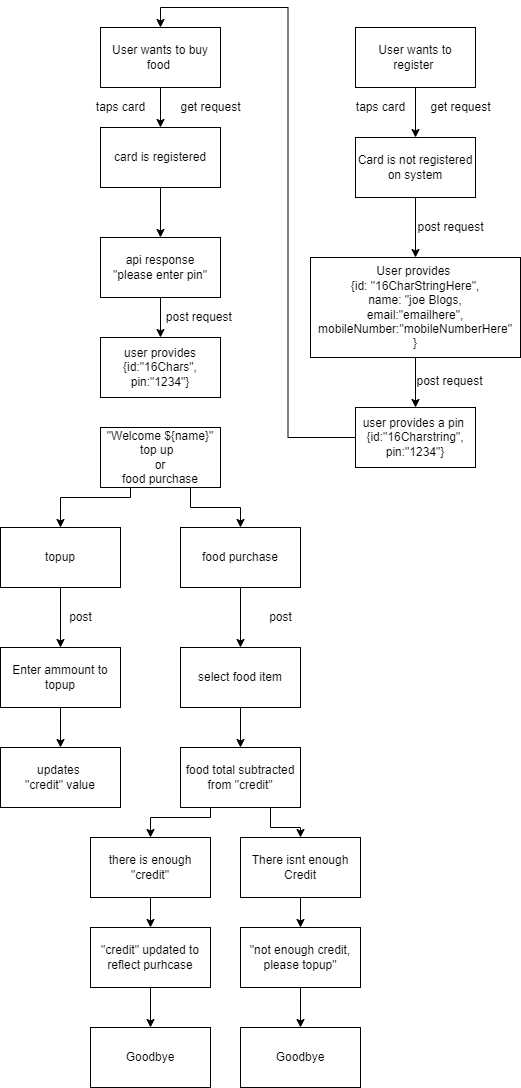

The diagram above was exported from draw.io. Its source (the exported page's mxGraphModel, read from the mxfile embedded in the PNG):
<mxGraphModel dx="1662" dy="762" grid="1" gridSize="10" guides="1" tooltips="1" connect="1" arrows="1" fold="1" page="1" pageScale="1" pageWidth="827" pageHeight="1169" math="0" shadow="0">
  <root>
    <mxCell id="0" />
    <mxCell id="1" parent="0" />
    <mxCell id="Z4S8VdbL731HMC8dDhHq-9" value="" style="edgeStyle=orthogonalEdgeStyle;rounded=0;orthogonalLoop=1;jettySize=auto;html=1;" edge="1" parent="1" source="Z4S8VdbL731HMC8dDhHq-1" target="Z4S8VdbL731HMC8dDhHq-2">
      <mxGeometry relative="1" as="geometry" />
    </mxCell>
    <mxCell id="Z4S8VdbL731HMC8dDhHq-1" value="User wants to register&amp;nbsp;" style="rounded=0;whiteSpace=wrap;html=1;" vertex="1" parent="1">
      <mxGeometry x="355" y="70" width="120" height="60" as="geometry" />
    </mxCell>
    <mxCell id="Z4S8VdbL731HMC8dDhHq-4" value="" style="edgeStyle=orthogonalEdgeStyle;rounded=0;orthogonalLoop=1;jettySize=auto;html=1;" edge="1" parent="1" source="Z4S8VdbL731HMC8dDhHq-2" target="Z4S8VdbL731HMC8dDhHq-3">
      <mxGeometry relative="1" as="geometry" />
    </mxCell>
    <mxCell id="Z4S8VdbL731HMC8dDhHq-2" value="Card is not registered on system" style="whiteSpace=wrap;html=1;" vertex="1" parent="1">
      <mxGeometry x="355" y="180" width="120" height="60" as="geometry" />
    </mxCell>
    <mxCell id="Z4S8VdbL731HMC8dDhHq-7" value="" style="edgeStyle=orthogonalEdgeStyle;rounded=0;orthogonalLoop=1;jettySize=auto;html=1;" edge="1" parent="1" source="Z4S8VdbL731HMC8dDhHq-3" target="Z4S8VdbL731HMC8dDhHq-6">
      <mxGeometry relative="1" as="geometry" />
    </mxCell>
    <mxCell id="Z4S8VdbL731HMC8dDhHq-3" value="User provides&amp;nbsp;&lt;br&gt;{id: &quot;16CharStringHere&quot;,&lt;br&gt;name: &quot;joe Blogs,&lt;br&gt;email:&quot;emailhere&quot;,&lt;br&gt;mobileNumber:&quot;mobileNumberHere&quot;&lt;br&gt;}" style="whiteSpace=wrap;html=1;" vertex="1" parent="1">
      <mxGeometry x="310" y="300" width="210" height="100" as="geometry" />
    </mxCell>
    <mxCell id="Z4S8VdbL731HMC8dDhHq-5" value="post request" style="text;html=1;align=center;verticalAlign=middle;resizable=0;points=[];autosize=1;strokeColor=none;fillColor=none;" vertex="1" parent="1">
      <mxGeometry x="410" y="260" width="80" height="20" as="geometry" />
    </mxCell>
    <mxCell id="Z4S8VdbL731HMC8dDhHq-51" style="edgeStyle=orthogonalEdgeStyle;rounded=0;orthogonalLoop=1;jettySize=auto;html=1;entryX=0.5;entryY=0;entryDx=0;entryDy=0;" edge="1" parent="1" source="Z4S8VdbL731HMC8dDhHq-6" target="Z4S8VdbL731HMC8dDhHq-11">
      <mxGeometry relative="1" as="geometry" />
    </mxCell>
    <mxCell id="Z4S8VdbL731HMC8dDhHq-6" value="user provides a pin&amp;nbsp;&lt;br&gt;{id:&quot;16Charstring&quot;,&lt;br&gt;pin:&quot;1234&quot;}" style="whiteSpace=wrap;html=1;" vertex="1" parent="1">
      <mxGeometry x="355" y="450" width="120" height="60" as="geometry" />
    </mxCell>
    <mxCell id="Z4S8VdbL731HMC8dDhHq-8" value="post request" style="text;html=1;align=center;verticalAlign=middle;resizable=0;points=[];autosize=1;strokeColor=none;fillColor=none;" vertex="1" parent="1">
      <mxGeometry x="409" y="414" width="80" height="20" as="geometry" />
    </mxCell>
    <mxCell id="Z4S8VdbL731HMC8dDhHq-10" value="taps card" style="text;html=1;align=center;verticalAlign=middle;resizable=0;points=[];autosize=1;strokeColor=none;fillColor=none;" vertex="1" parent="1">
      <mxGeometry x="350" y="140" width="60" height="20" as="geometry" />
    </mxCell>
    <mxCell id="Z4S8VdbL731HMC8dDhHq-19" value="" style="edgeStyle=orthogonalEdgeStyle;rounded=0;orthogonalLoop=1;jettySize=auto;html=1;" edge="1" parent="1" source="Z4S8VdbL731HMC8dDhHq-11" target="Z4S8VdbL731HMC8dDhHq-14">
      <mxGeometry relative="1" as="geometry" />
    </mxCell>
    <mxCell id="Z4S8VdbL731HMC8dDhHq-11" value="User wants to buy food&amp;nbsp;" style="rounded=0;whiteSpace=wrap;html=1;" vertex="1" parent="1">
      <mxGeometry x="100" y="70" width="120" height="60" as="geometry" />
    </mxCell>
    <mxCell id="Z4S8VdbL731HMC8dDhHq-18" value="" style="edgeStyle=orthogonalEdgeStyle;rounded=0;orthogonalLoop=1;jettySize=auto;html=1;" edge="1" parent="1" source="Z4S8VdbL731HMC8dDhHq-14" target="Z4S8VdbL731HMC8dDhHq-15">
      <mxGeometry relative="1" as="geometry" />
    </mxCell>
    <mxCell id="Z4S8VdbL731HMC8dDhHq-14" value="card is registered" style="whiteSpace=wrap;html=1;" vertex="1" parent="1">
      <mxGeometry x="100" y="170" width="120" height="60" as="geometry" />
    </mxCell>
    <mxCell id="Z4S8VdbL731HMC8dDhHq-17" value="" style="edgeStyle=orthogonalEdgeStyle;rounded=0;orthogonalLoop=1;jettySize=auto;html=1;" edge="1" parent="1" source="Z4S8VdbL731HMC8dDhHq-15" target="Z4S8VdbL731HMC8dDhHq-16">
      <mxGeometry relative="1" as="geometry" />
    </mxCell>
    <mxCell id="Z4S8VdbL731HMC8dDhHq-15" value="api response&lt;br&gt;&quot;please enter pin&quot;" style="whiteSpace=wrap;html=1;" vertex="1" parent="1">
      <mxGeometry x="100" y="280" width="120" height="60" as="geometry" />
    </mxCell>
    <mxCell id="Z4S8VdbL731HMC8dDhHq-16" value="user provides&lt;br&gt;{id:&quot;16Chars&quot;,&lt;br&gt;pin:&quot;1234&quot;}" style="whiteSpace=wrap;html=1;" vertex="1" parent="1">
      <mxGeometry x="100" y="380" width="120" height="60" as="geometry" />
    </mxCell>
    <mxCell id="Z4S8VdbL731HMC8dDhHq-20" value="taps card" style="text;html=1;align=center;verticalAlign=middle;resizable=0;points=[];autosize=1;strokeColor=none;fillColor=none;" vertex="1" parent="1">
      <mxGeometry x="90" y="140" width="60" height="20" as="geometry" />
    </mxCell>
    <mxCell id="Z4S8VdbL731HMC8dDhHq-21" value="get request" style="text;html=1;align=center;verticalAlign=middle;resizable=0;points=[];autosize=1;strokeColor=none;fillColor=none;" vertex="1" parent="1">
      <mxGeometry x="170" y="140" width="80" height="20" as="geometry" />
    </mxCell>
    <mxCell id="Z4S8VdbL731HMC8dDhHq-22" value="get request" style="text;html=1;align=center;verticalAlign=middle;resizable=0;points=[];autosize=1;strokeColor=none;fillColor=none;" vertex="1" parent="1">
      <mxGeometry x="420" y="140" width="80" height="20" as="geometry" />
    </mxCell>
    <mxCell id="Z4S8VdbL731HMC8dDhHq-23" value="post request&amp;nbsp;" style="text;html=1;align=center;verticalAlign=middle;resizable=0;points=[];autosize=1;strokeColor=none;fillColor=none;" vertex="1" parent="1">
      <mxGeometry x="160" y="350" width="80" height="20" as="geometry" />
    </mxCell>
    <mxCell id="Z4S8VdbL731HMC8dDhHq-27" style="edgeStyle=orthogonalEdgeStyle;rounded=0;orthogonalLoop=1;jettySize=auto;html=1;exitX=0.25;exitY=1;exitDx=0;exitDy=0;entryX=0.5;entryY=0;entryDx=0;entryDy=0;" edge="1" parent="1" source="Z4S8VdbL731HMC8dDhHq-24" target="Z4S8VdbL731HMC8dDhHq-25">
      <mxGeometry relative="1" as="geometry">
        <Array as="points">
          <mxPoint x="130" y="540" />
          <mxPoint x="60" y="540" />
        </Array>
      </mxGeometry>
    </mxCell>
    <mxCell id="Z4S8VdbL731HMC8dDhHq-28" style="edgeStyle=orthogonalEdgeStyle;rounded=0;orthogonalLoop=1;jettySize=auto;html=1;exitX=0.75;exitY=1;exitDx=0;exitDy=0;entryX=0.5;entryY=0;entryDx=0;entryDy=0;" edge="1" parent="1" source="Z4S8VdbL731HMC8dDhHq-24" target="Z4S8VdbL731HMC8dDhHq-26">
      <mxGeometry relative="1" as="geometry" />
    </mxCell>
    <mxCell id="Z4S8VdbL731HMC8dDhHq-24" value="&quot;Welcome ${name}&quot;&lt;br&gt;top up&amp;nbsp;&amp;nbsp;&lt;br&gt;or&lt;br&gt;food purchase" style="whiteSpace=wrap;html=1;" vertex="1" parent="1">
      <mxGeometry x="100" y="470" width="120" height="60" as="geometry" />
    </mxCell>
    <mxCell id="Z4S8VdbL731HMC8dDhHq-30" value="" style="edgeStyle=orthogonalEdgeStyle;rounded=0;orthogonalLoop=1;jettySize=auto;html=1;" edge="1" parent="1" source="Z4S8VdbL731HMC8dDhHq-25" target="Z4S8VdbL731HMC8dDhHq-29">
      <mxGeometry relative="1" as="geometry" />
    </mxCell>
    <mxCell id="Z4S8VdbL731HMC8dDhHq-25" value="topup" style="whiteSpace=wrap;html=1;" vertex="1" parent="1">
      <mxGeometry y="570" width="120" height="60" as="geometry" />
    </mxCell>
    <mxCell id="Z4S8VdbL731HMC8dDhHq-33" value="" style="edgeStyle=orthogonalEdgeStyle;rounded=0;orthogonalLoop=1;jettySize=auto;html=1;" edge="1" parent="1" source="Z4S8VdbL731HMC8dDhHq-26" target="Z4S8VdbL731HMC8dDhHq-32">
      <mxGeometry relative="1" as="geometry" />
    </mxCell>
    <mxCell id="Z4S8VdbL731HMC8dDhHq-26" value="food purchase" style="whiteSpace=wrap;html=1;" vertex="1" parent="1">
      <mxGeometry x="180" y="570" width="120" height="60" as="geometry" />
    </mxCell>
    <mxCell id="Z4S8VdbL731HMC8dDhHq-36" value="" style="edgeStyle=orthogonalEdgeStyle;rounded=0;orthogonalLoop=1;jettySize=auto;html=1;" edge="1" parent="1" source="Z4S8VdbL731HMC8dDhHq-29" target="Z4S8VdbL731HMC8dDhHq-35">
      <mxGeometry relative="1" as="geometry" />
    </mxCell>
    <mxCell id="Z4S8VdbL731HMC8dDhHq-29" value="Enter ammount to topup" style="whiteSpace=wrap;html=1;" vertex="1" parent="1">
      <mxGeometry y="690" width="120" height="60" as="geometry" />
    </mxCell>
    <mxCell id="Z4S8VdbL731HMC8dDhHq-31" value="post" style="text;html=1;align=center;verticalAlign=middle;resizable=0;points=[];autosize=1;strokeColor=none;fillColor=none;" vertex="1" parent="1">
      <mxGeometry x="60" y="650" width="40" height="20" as="geometry" />
    </mxCell>
    <mxCell id="Z4S8VdbL731HMC8dDhHq-38" value="" style="edgeStyle=orthogonalEdgeStyle;rounded=0;orthogonalLoop=1;jettySize=auto;html=1;" edge="1" parent="1" source="Z4S8VdbL731HMC8dDhHq-32" target="Z4S8VdbL731HMC8dDhHq-37">
      <mxGeometry relative="1" as="geometry" />
    </mxCell>
    <mxCell id="Z4S8VdbL731HMC8dDhHq-32" value="select food item" style="whiteSpace=wrap;html=1;" vertex="1" parent="1">
      <mxGeometry x="180" y="690" width="120" height="60" as="geometry" />
    </mxCell>
    <mxCell id="Z4S8VdbL731HMC8dDhHq-34" value="post" style="text;html=1;align=center;verticalAlign=middle;resizable=0;points=[];autosize=1;strokeColor=none;fillColor=none;" vertex="1" parent="1">
      <mxGeometry x="260" y="650" width="40" height="20" as="geometry" />
    </mxCell>
    <mxCell id="Z4S8VdbL731HMC8dDhHq-35" value="updates&amp;nbsp;&lt;br&gt;&quot;credit&quot; value" style="whiteSpace=wrap;html=1;" vertex="1" parent="1">
      <mxGeometry y="790" width="120" height="60" as="geometry" />
    </mxCell>
    <mxCell id="Z4S8VdbL731HMC8dDhHq-41" style="edgeStyle=orthogonalEdgeStyle;rounded=0;orthogonalLoop=1;jettySize=auto;html=1;exitX=0.25;exitY=1;exitDx=0;exitDy=0;" edge="1" parent="1" source="Z4S8VdbL731HMC8dDhHq-37" target="Z4S8VdbL731HMC8dDhHq-39">
      <mxGeometry relative="1" as="geometry">
        <Array as="points">
          <mxPoint x="210" y="860" />
          <mxPoint x="150" y="860" />
        </Array>
      </mxGeometry>
    </mxCell>
    <mxCell id="Z4S8VdbL731HMC8dDhHq-42" style="edgeStyle=orthogonalEdgeStyle;rounded=0;orthogonalLoop=1;jettySize=auto;html=1;exitX=0.75;exitY=1;exitDx=0;exitDy=0;entryX=0.5;entryY=0;entryDx=0;entryDy=0;" edge="1" parent="1" source="Z4S8VdbL731HMC8dDhHq-37" target="Z4S8VdbL731HMC8dDhHq-40">
      <mxGeometry relative="1" as="geometry" />
    </mxCell>
    <mxCell id="Z4S8VdbL731HMC8dDhHq-37" value="food total subtracted from &quot;credit&quot;" style="whiteSpace=wrap;html=1;" vertex="1" parent="1">
      <mxGeometry x="180" y="790" width="120" height="60" as="geometry" />
    </mxCell>
    <mxCell id="Z4S8VdbL731HMC8dDhHq-44" value="" style="edgeStyle=orthogonalEdgeStyle;rounded=0;orthogonalLoop=1;jettySize=auto;html=1;" edge="1" parent="1" source="Z4S8VdbL731HMC8dDhHq-39" target="Z4S8VdbL731HMC8dDhHq-43">
      <mxGeometry relative="1" as="geometry" />
    </mxCell>
    <mxCell id="Z4S8VdbL731HMC8dDhHq-39" value="there is enough &quot;credit&quot;" style="whiteSpace=wrap;html=1;" vertex="1" parent="1">
      <mxGeometry x="90" y="880" width="120" height="60" as="geometry" />
    </mxCell>
    <mxCell id="Z4S8VdbL731HMC8dDhHq-46" value="" style="edgeStyle=orthogonalEdgeStyle;rounded=0;orthogonalLoop=1;jettySize=auto;html=1;" edge="1" parent="1" source="Z4S8VdbL731HMC8dDhHq-40" target="Z4S8VdbL731HMC8dDhHq-45">
      <mxGeometry relative="1" as="geometry" />
    </mxCell>
    <mxCell id="Z4S8VdbL731HMC8dDhHq-40" value="There isnt enough Credit" style="whiteSpace=wrap;html=1;" vertex="1" parent="1">
      <mxGeometry x="240" y="880" width="120" height="60" as="geometry" />
    </mxCell>
    <mxCell id="Z4S8VdbL731HMC8dDhHq-50" value="" style="edgeStyle=orthogonalEdgeStyle;rounded=0;orthogonalLoop=1;jettySize=auto;html=1;" edge="1" parent="1" source="Z4S8VdbL731HMC8dDhHq-43" target="Z4S8VdbL731HMC8dDhHq-48">
      <mxGeometry relative="1" as="geometry" />
    </mxCell>
    <mxCell id="Z4S8VdbL731HMC8dDhHq-43" value="&quot;credit&quot; updated to reflect purhcase" style="whiteSpace=wrap;html=1;" vertex="1" parent="1">
      <mxGeometry x="90" y="970" width="120" height="60" as="geometry" />
    </mxCell>
    <mxCell id="Z4S8VdbL731HMC8dDhHq-49" value="" style="edgeStyle=orthogonalEdgeStyle;rounded=0;orthogonalLoop=1;jettySize=auto;html=1;" edge="1" parent="1" source="Z4S8VdbL731HMC8dDhHq-45" target="Z4S8VdbL731HMC8dDhHq-47">
      <mxGeometry relative="1" as="geometry" />
    </mxCell>
    <mxCell id="Z4S8VdbL731HMC8dDhHq-45" value="&quot;not enough credit,&lt;br&gt;please topup&quot;" style="whiteSpace=wrap;html=1;" vertex="1" parent="1">
      <mxGeometry x="240" y="970" width="120" height="60" as="geometry" />
    </mxCell>
    <mxCell id="Z4S8VdbL731HMC8dDhHq-47" value="Goodbye" style="whiteSpace=wrap;html=1;" vertex="1" parent="1">
      <mxGeometry x="240" y="1070" width="120" height="60" as="geometry" />
    </mxCell>
    <mxCell id="Z4S8VdbL731HMC8dDhHq-48" value="Goodbye" style="whiteSpace=wrap;html=1;" vertex="1" parent="1">
      <mxGeometry x="90" y="1070" width="120" height="60" as="geometry" />
    </mxCell>
  </root>
</mxGraphModel>